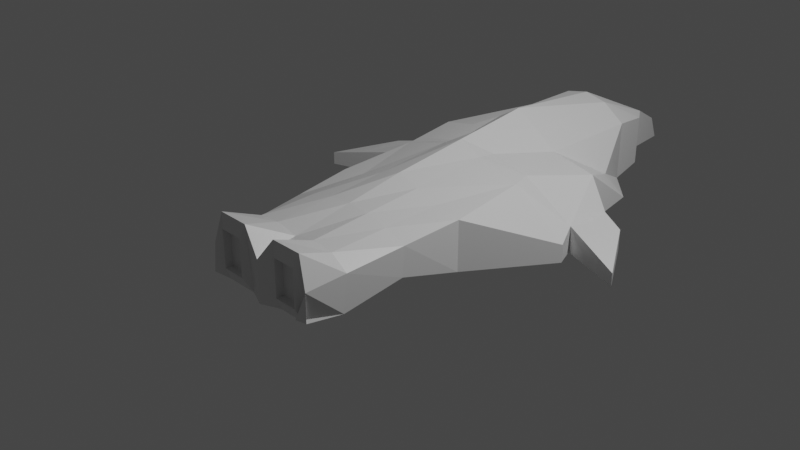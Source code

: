 # Source: tak6.blend  (saved by Blender 2.81.16; exported with 4.5.12 LTS)
import bpy
from mathutils import Matrix  # noqa: F401  (used for matrix-valued properties, if any)

bpy.ops.wm.read_factory_settings(use_empty=True)
scene = bpy.context.scene
scene.name = 'Scene'

# ---- collections
col_collection = bpy.data.collections.new('Collection'); scene.collection.children.link(col_collection)

# ---- materials (node trees are filled in below, after node groups)
mat_material = bpy.data.materials.new('Material')
mat_material.alpha_threshold = 0.0
mat_material.use_transparent_shadow = False
mat_material.line_color = (0.0, 0.0, 0.0, 1.0)

# ---- material node trees
mat_material.use_nodes = True; mat_material.node_tree.nodes.clear()
_N = mat_material.node_tree.nodes; _L = mat_material.node_tree.links
n0 = _N.new('ShaderNodeOutputMaterial'); n0.name = 'Material Output'; n0.location = (300, 300)
n1 = _N.new('ShaderNodeBsdfPrincipled'); n1.name = 'Principled BSDF'; n1.location = (10, 300)
n1.distribution = 'GGX'
n1.subsurface_method = 'BURLEY'
n1.inputs[2].default_value = 0.4
n1.inputs[3].default_value = 1.45
n1.inputs[27].default_value = (0.0, 0.0, 0.0, 1.0)
n1.inputs[28].default_value = 1.0
_L.new(n1.outputs[0], n0.inputs[0])
n0.is_active_output = True

# ---- world
world_world = bpy.data.worlds.new('World'); scene.world = world_world
world_world.use_nodes = True; world_world.node_tree.nodes.clear()
_N = world_world.node_tree.nodes; _L = world_world.node_tree.links
n0 = _N.new('ShaderNodeOutputWorld'); n0.name = 'World Output'; n0.location = (300, 300)
n1 = _N.new('ShaderNodeBackground'); n1.name = 'Background'; n1.location = (10, 300)
n1.inputs[0].default_value = (0.05088, 0.05088, 0.05088, 1.0)
_L.new(n1.outputs[0], n0.inputs[0])
n0.is_active_output = True
world_world.color = (0.05088, 0.05088, 0.05088)
world_world.use_sun_shadow = False
world_world.sun_shadow_jitter_overblur = 0.0

# ---- cameras
cam_camera = bpy.data.cameras.new('Camera')
cam_camera.clip_end = 100.0
cam_camera.ortho_scale = 7.314

# ---- lights
light_light = bpy.data.lights.new('Light', 'POINT')
light_light.transmission_factor = 0.0
light_light.energy = 1000.0
light_light.shadow_soft_size = 0.1
light_light.shadow_maximum_resolution = 0.006
light_light.use_absolute_resolution = True

# ---- meshes
me_cube = bpy.data.meshes.new('Cube')
me_cube.from_pydata([(1.0, 1.0, 1.0), (1.0, 1.0, -1.0), (0.6485, -0.9953, 0.3941), (0.5057, -1.0, -0.7876), (-1.0, 1.0, 1.0), (-1.0, 1.0, -1.0), (-0.6464, -0.9953, 0.3941), (-0.6759, -1.0, -0.7876), (1.0, 1.335, -0.5613), (-1.0, 1.335, -0.5613), (0.7485, 1.335, 0.1181), (-0.7485, 1.335, 0.1181), (0.0, 1.0, -1.0), (0.0, -1.0, 0.6553), (0.0, -1.0, -1.0), (0.0, 1.0, 2.603), (0.0, 1.674, -1.0), (0.0, 1.674, 2.227), (0.5, -1.0, -0.4083), (0.5, 1.0, 1.362), (0.5, 1.674, 1.362), (0.5, 1.0, -1.0), (0.5, -1.0, 1.063), (0.5, 1.674, -1.0), (-0.5, 1.0, -1.0), (-0.5, -1.0, 1.063), (-0.5, 1.674, -1.0), (-0.5, -1.0, -0.4083), (-0.5, 1.0, 1.362), (-0.5, 1.674, 1.362), (0.3746, 1.973, -1.0), (0.0, 2.081, -1.0), (-0.3746, 1.973, 1.0), (0.0, 2.081, 1.0), (0.3746, 1.973, 1.0), (-0.3746, 1.973, -1.0), (0.25, 1.0, -1.0), (0.25, -1.0, 1.063), (0.25, 1.674, -1.0), (0.2005, -0.9505, -1.0), (0.25, 1.0, 2.023), (0.25, 1.674, 2.023), (0.25, 2.081, -0.6011), (0.25, 2.081, 1.0), (-0.25, -1.0, -0.4083), (-0.25, 1.0, 2.023), (-0.25, 1.674, 2.023), (-0.25, 1.0, -1.0), (-0.2005, -0.9796, 1.602), (-0.25, 1.674, -1.0), (-0.25, 2.081, 1.0), (-0.25, 2.081, -0.6011), (0.05656, 2.466, -1.0), (0.0, 2.466, -1.0), (-0.1186, 2.351, 0.1012), (0.0, 2.351, 0.1012), (0.1186, 2.351, 0.1012), (-0.05656, 2.466, -1.0), (-0.7907, 0.0, -1.0), (0.7907, 0.0, 1.0), (-0.7907, 0.0, 1.0), (0.7907, 0.0, -1.0), (0.0, 0.0, -1.0), (0.0, 0.0, 1.802), (0.5, 0.0, 1.181), (0.5, 0.0, -1.0), (-0.5, 0.0, -1.0), (-0.5, 0.0, 1.181), (0.25, 0.0, -1.0), (0.25, 0.0, 1.512), (-0.25, 0.0, 1.512), (-0.25, 0.0, -1.0), (-1.338, 0.5, -0.2961), (1.338, 0.5, -1.0), (-1.338, 0.5, -1.0), (1.338, 0.5, -0.2961), (0.0, 0.5, -1.0), (0.0, 0.5, 2.203), (0.7316, 0.5, 1.272), (0.5, 0.5, -0.4979), (-0.5, 0.5, -0.4979), (-0.7316, 0.5, 1.272), (0.25, 0.5, -1.0), (0.25, 0.5, 1.767), (-0.25, 0.5, 1.767), (-0.25, 0.5, -1.0), (-0.6414, -0.7468, -1.0), (0.6845, -0.7433, 0.5475), (0.0, -0.7468, -1.0), (0.0, -0.7468, 0.9456), (0.5, -0.7468, 1.046), (0.5, -0.7468, -1.0), (-0.5, -0.7468, -1.0), (-0.5, -0.7468, 1.046), (0.25, -0.7468, -1.0), (0.25, -0.7468, 1.13), (-0.25, -0.7468, 1.13), (-0.25, -0.7468, -1.0), (-0.6829, -0.7433, 0.5475), (0.6414, -0.7468, -1.0), (-1.251, 0.6282, 0.03621), (1.251, 0.6282, -1.0), (-1.251, 0.6282, -1.0), (1.251, 0.6282, 0.03621), (0.0, 0.6282, -1.0), (0.0, 0.6282, 2.305), (0.6722, 0.6282, 1.295), (0.5, 0.6282, -0.4979), (-0.5, 0.6282, -0.4979), (-0.6722, 0.6282, 1.295), (0.25, 0.6282, -1.0), (0.25, 0.6282, 1.656), (-0.25, 0.6282, 1.656), (-0.25, 0.6282, -1.0), (-1.251, 0.6282, -1.0), (-1.338, 0.5, -1.0), (1.251, 0.6282, 0.03621), (1.338, 0.5, -0.2961), (1.338, 0.5, -1.0), (-1.338, 0.5, -0.2961), (-1.251, 0.6282, 0.03621), (1.251, 0.6282, -1.0), (0.25, -1.0, -0.4083), (0.5483, -0.9505, -1.0), (0.549, -0.9786, 1.602), (-0.25, -1.0, 1.063), (-0.549, -0.9786, 1.602), (-0.5483, -0.9505, -1.0), (0.2005, -0.9796, 1.602), (-0.2005, -0.9505, -1.0), (0.25, -0.9492, -0.4083), (0.5, -0.9492, -0.4083), (0.5, -0.9492, 1.063), (-0.25, -0.9492, 1.063), (-0.5, -0.9492, 1.063), (-0.5, -0.9492, -0.4083), (0.25, -0.9492, 1.063), (-0.25, -0.9492, -0.4083), (1.552, 0.8545, -0.1862), (1.552, 0.8545, -1.0), (-1.552, 0.8545, -0.1862), (-1.552, 0.8545, -1.0), (-1.942, 0.4827, -0.4847), (1.942, 0.4827, -1.0), (-1.942, 0.4827, -1.0), (1.942, 0.4827, -0.4847), (1.597, 0.5554, -1.0), (1.597, 0.5554, -0.2242), (1.276, 0.9272, -1.0), (1.276, 0.9272, -0.005277), (-1.597, 0.5554, -1.0), (-1.276, 0.9272, -1.0), (-1.276, 0.9272, -0.005277), (-1.597, 0.5554, -0.2242), (-0.7368, -0.3717, 0.7737), (0.716, -0.3734, -0.4393), (-0.716, -0.3734, -0.4393), (0.7376, -0.3717, 0.7737), (0.0, -0.3734, -0.4376), (0.0, -0.3734, 1.374), (0.5, -0.3734, 1.114), (0.5, -0.3734, -0.4376), (-0.5, -0.3734, -0.4376), (-0.5, -0.3734, 1.114), (0.25, -0.3734, -0.4376), (0.25, -0.3734, 1.321), (-0.25, -0.3734, 1.321), (-0.25, -0.3734, -0.4376)], [], [(93, 98, 6, 126), (127, 126, 6, 7), (151, 150, 144, 141), (91, 99, 3, 123), (99, 87, 2, 3), (5, 4, 11, 9), (23, 20, 10, 8), (24, 5, 9, 26), (19, 0, 10, 20), (0, 1, 8, 10), (45, 15, 17, 46), (36, 12, 16, 38), (26, 29, 32, 35), (97, 88, 14, 129), (39, 128, 13, 14), (95, 89, 13, 128), (87, 90, 124, 2), (3, 2, 124, 123), (1, 21, 23, 8), (40, 19, 20, 41), (20, 23, 30, 34), (94, 91, 123, 39), (86, 92, 127, 7), (9, 11, 29, 26), (4, 28, 29, 11), (47, 24, 26, 49), (37, 122, 130, 136), (96, 93, 126, 48), (31, 51, 57, 53), (42, 43, 34, 30), (46, 17, 33, 50), (41, 20, 34, 43), (49, 26, 35, 51), (38, 16, 31, 42), (23, 38, 42, 30), (17, 41, 43, 33), (33, 43, 56, 55), (88, 94, 39, 14), (15, 40, 41, 17), (90, 95, 128, 124), (27, 44, 137, 135), (21, 36, 38, 23), (16, 49, 51, 31), (29, 46, 50, 32), (35, 32, 50, 51), (89, 96, 48, 13), (14, 13, 48, 129), (12, 47, 49, 16), (92, 97, 129, 127), (28, 45, 46, 29), (57, 54, 55, 53), (53, 55, 56, 52), (42, 31, 53, 52), (43, 42, 52, 56), (51, 50, 54, 57), (50, 33, 55, 54), (80, 85, 71, 66), (77, 84, 70, 63), (78, 83, 69, 64), (76, 82, 68, 62), (84, 81, 67, 70), (74, 80, 66, 58), (82, 79, 65, 68), (75, 78, 64, 59), (83, 77, 63, 69), (85, 76, 62, 71), (73, 75, 59, 61), (79, 73, 61, 65), (156, 154, 60, 58), (81, 72, 60, 67), (109, 100, 72, 81), (107, 101, 73, 79), (103, 75, 117, 116), (113, 104, 76, 85), (111, 105, 77, 83), (103, 106, 78, 75), (110, 107, 79, 82), (102, 108, 80, 74), (112, 109, 81, 84), (104, 110, 82, 76), (106, 111, 83, 78), (105, 112, 84, 77), (108, 113, 85, 80), (58, 60, 72, 74), (7, 6, 98, 86), (162, 167, 97, 92), (159, 166, 96, 89), (160, 165, 95, 90), (158, 164, 94, 88), (166, 163, 93, 96), (156, 162, 92, 86), (164, 161, 91, 94), (157, 160, 90, 87), (165, 159, 89, 95), (167, 158, 88, 97), (155, 157, 87, 99), (161, 155, 99, 91), (163, 154, 98, 93), (24, 47, 113, 108), (15, 45, 112, 105), (19, 40, 111, 106), (12, 36, 110, 104), (45, 28, 109, 112), (5, 24, 108, 102), (36, 21, 107, 110), (0, 19, 106, 103), (40, 15, 105, 111), (47, 12, 104, 113), (147, 146, 143, 145), (21, 1, 101, 107), (28, 4, 100, 109), (101, 103, 116, 121), (121, 116, 117, 118), (115, 119, 120, 114), (72, 100, 120, 119), (100, 102, 114, 120), (73, 101, 121, 118), (102, 74, 115, 114), (75, 73, 118, 117), (74, 72, 119, 115), (39, 123, 18, 122), (123, 124, 22, 18), (48, 126, 25, 125), (126, 127, 27, 25), (124, 128, 37, 22), (128, 39, 122, 37), (127, 129, 44, 27), (129, 48, 125, 44), (137, 133, 134, 135), (131, 132, 136, 130), (22, 37, 136, 132), (125, 25, 134, 133), (122, 18, 131, 130), (25, 27, 135, 134), (44, 125, 133, 137), (18, 22, 132, 131), (144, 142, 140, 141), (139, 138, 145, 143), (146, 148, 139, 143), (153, 152, 140, 142), (152, 151, 141, 140), (150, 153, 142, 144), (149, 147, 145, 138), (148, 149, 138, 139), (1, 0, 149, 148), (0, 103, 147, 149), (101, 1, 148, 146), (103, 101, 146, 147), (102, 100, 153, 150), (4, 5, 151, 152), (100, 4, 152, 153), (5, 102, 150, 151), (67, 60, 154, 163), (65, 61, 155, 161), (61, 59, 157, 155), (71, 62, 158, 167), (69, 63, 159, 165), (59, 64, 160, 157), (68, 65, 161, 164), (58, 66, 162, 156), (70, 67, 163, 166), (62, 68, 164, 158), (64, 69, 165, 160), (63, 70, 166, 159), (66, 71, 167, 162), (86, 98, 154, 156)])
_uv = me_cube.uv_layers.new(name='UVMap')
_uv.uv.foreach_set('vector', [0.8125, 0.7184, 0.875, 0.7184, 0.875, 0.75, 0.8132, 0.7479, 0.375, 0.9716, 0.661, 0.9585, 0.625, 1.0, 0.375, 1.0, 0.125, 0.5, 0.125, 0.5465, 0.125, 0.5465, 0.125, 0.5, 0.3125, 0.7184, 0.375, 0.7184, 0.375, 0.75, 0.3427, 0.7438, 0.375, 0.7184, 0.625, 0.7184, 0.625, 0.75, 0.375, 0.75, 0.375, 0.25, 0.625, 0.25, 0.625, 0.25, 0.375, 0.25, 0.375, 0.4375, 0.625, 0.4375, 0.625, 0.5, 0.375, 0.5, 0.1875, 0.5, 0.125, 0.5, 0.125, 0.5, 0.1875, 0.5, 0.6875, 0.5, 0.625, 0.5, 0.625, 0.5, 0.6875, 0.5, 0.625, 0.5, 0.375, 0.5, 0.375, 0.5, 0.625, 0.5, 0.7812, 0.5, 0.75, 0.5, 0.75, 0.5, 0.7812, 0.5, 0.2812, 0.5, 0.25, 0.5, 0.25, 0.5, 0.2812, 0.5, 0.375, 0.3125, 0.625, 0.3125, 0.625, 0.3125, 0.375, 0.3125, 0.2188, 0.7184, 0.25, 0.7184, 0.25, 0.75, 0.2249, 0.7438, 0.375, 0.8499, 0.6395, 0.8499, 0.625, 0.875, 0.375, 0.875, 0.7188, 0.7184, 0.75, 0.7184, 0.75, 0.75, 0.7199, 0.7484, 0.625, 0.7184, 0.6875, 0.7184, 0.6868, 0.7479, 0.625, 0.75, 0.375, 0.75, 0.625, 0.75, 0.6604, 0.7918, 0.375, 0.7784, 0.375, 0.5, 0.3125, 0.5, 0.3125, 0.5, 0.375, 0.5, 0.7188, 0.5, 0.6875, 0.5, 0.6875, 0.5, 0.7188, 0.5, 0.625, 0.4375, 0.375, 0.4375, 0.375, 0.4375, 0.625, 0.4375, 0.2812, 0.7184, 0.3125, 0.7184, 0.3185, 0.7438, 0.2751, 0.7438, 0.125, 0.7184, 0.1875, 0.7184, 0.1573, 0.7438, 0.125, 0.75, 0.375, 0.25, 0.625, 0.25, 0.625, 0.3125, 0.375, 0.3125, 0.875, 0.5, 0.8125, 0.5, 0.8125, 0.5, 0.875, 0.5, 0.2188, 0.5, 0.1875, 0.5, 0.1875, 0.5, 0.2188, 0.5, 0.625, 0.8438, 0.375, 0.8438, 0.375, 0.8438, 0.625, 0.8438, 0.7812, 0.7184, 0.8125, 0.7184, 0.8186, 0.7478, 0.7751, 0.747, 0.25, 0.5, 0.2188, 0.5, 0.2188, 0.5, 0.25, 0.5, 0.375, 0.4062, 0.625, 0.4062, 0.625, 0.4375, 0.375, 0.4375, 0.7812, 0.5, 0.75, 0.5, 0.75, 0.5, 0.7812, 0.5, 0.7188, 0.5, 0.6875, 0.5, 0.6875, 0.5, 0.7188, 0.5, 0.2188, 0.5, 0.1875, 0.5, 0.1875, 0.5, 0.2188, 0.5, 0.2812, 0.5, 0.25, 0.5, 0.25, 0.5, 0.2812, 0.5, 0.3125, 0.5, 0.2812, 0.5, 0.2812, 0.5, 0.3125, 0.5, 0.75, 0.5, 0.7188, 0.5, 0.7188, 0.5, 0.75, 0.5, 0.75, 0.5, 0.7188, 0.5, 0.7188, 0.5, 0.75, 0.5, 0.25, 0.7184, 0.2812, 0.7184, 0.2751, 0.7438, 0.25, 0.75, 0.75, 0.5, 0.7188, 0.5, 0.7188, 0.5, 0.75, 0.5, 0.6875, 0.7184, 0.7188, 0.7184, 0.7249, 0.747, 0.6814, 0.7478, 0.1875, 0.75, 0.2188, 0.75, 0.2188, 0.75, 0.1875, 0.75, 0.3125, 0.5, 0.2812, 0.5, 0.2812, 0.5, 0.3125, 0.5, 0.25, 0.5, 0.2188, 0.5, 0.2188, 0.5, 0.25, 0.5, 0.8125, 0.5, 0.7812, 0.5, 0.7812, 0.5, 0.8125, 0.5, 0.375, 0.3125, 0.625, 0.3125, 0.625, 0.3438, 0.375, 0.3438, 0.75, 0.7184, 0.7812, 0.7184, 0.7801, 0.7484, 0.75, 0.75, 0.375, 0.875, 0.625, 0.875, 0.6395, 0.9001, 0.375, 0.9001, 0.25, 0.5, 0.2188, 0.5, 0.2188, 0.5, 0.25, 0.5, 0.1875, 0.7184, 0.2188, 0.7184, 0.2249, 0.7438, 0.1815, 0.7438, 0.8125, 0.5, 0.7812, 0.5, 0.7812, 0.5, 0.8125, 0.5, 0.375, 0.3438, 0.625, 0.3438, 0.625, 0.375, 0.375, 0.375, 0.375, 0.375, 0.625, 0.375, 0.625, 0.4062, 0.375, 0.4062, 0.2812, 0.5, 0.25, 0.5, 0.25, 0.5, 0.2812, 0.5, 0.625, 0.4062, 0.375, 0.4062, 0.375, 0.4062, 0.625, 0.4062, 0.375, 0.3438, 0.625, 0.3438, 0.625, 0.3438, 0.375, 0.3438, 0.7812, 0.5, 0.75, 0.5, 0.75, 0.5, 0.7812, 0.5, 0.1875, 0.5625, 0.2188, 0.5625, 0.2188, 0.625, 0.1875, 0.625, 0.75, 0.5625, 0.7812, 0.5625, 0.7812, 0.625, 0.75, 0.625, 0.6875, 0.5625, 0.7188, 0.5625, 0.7188, 0.625, 0.6875, 0.625, 0.25, 0.5625, 0.2812, 0.5625, 0.2812, 0.625, 0.25, 0.625, 0.7812, 0.5625, 0.8125, 0.5625, 0.8125, 0.625, 0.7812, 0.625, 0.125, 0.5625, 0.1875, 0.5625, 0.1875, 0.625, 0.125, 0.625, 0.2812, 0.5625, 0.3125, 0.5625, 0.3125, 0.625, 0.2812, 0.625, 0.625, 0.5625, 0.6875, 0.5625, 0.6875, 0.625, 0.625, 0.625, 0.7188, 0.5625, 0.75, 0.5625, 0.75, 0.625, 0.7188, 0.625, 0.2188, 0.5625, 0.25, 0.5625, 0.25, 0.625, 0.2188, 0.625, 0.375, 0.5625, 0.625, 0.5625, 0.625, 0.625, 0.375, 0.625, 0.3125, 0.5625, 0.375, 0.5625, 0.375, 0.625, 0.3125, 0.625, 0.375, 0.07832, 0.625, 0.07832, 0.625, 0.125, 0.375, 0.125, 0.8125, 0.5625, 0.875, 0.5625, 0.875, 0.625, 0.8125, 0.625, 0.8125, 0.5465, 0.875, 0.5465, 0.875, 0.5625, 0.8125, 0.5625, 0.3125, 0.5465, 0.375, 0.5465, 0.375, 0.5625, 0.3125, 0.5625, 0.625, 0.5465, 0.625, 0.5625, 0.625, 0.5625, 0.625, 0.5465, 0.2188, 0.5465, 0.25, 0.5465, 0.25, 0.5625, 0.2188, 0.5625, 0.7188, 0.5465, 0.75, 0.5465, 0.75, 0.5625, 0.7188, 0.5625, 0.625, 0.5465, 0.6875, 0.5465, 0.6875, 0.5625, 0.625, 0.5625, 0.2812, 0.5465, 0.3125, 0.5465, 0.3125, 0.5625, 0.2812, 0.5625, 0.125, 0.5465, 0.1875, 0.5465, 0.1875, 0.5625, 0.125, 0.5625, 0.7812, 0.5465, 0.8125, 0.5465, 0.8125, 0.5625, 0.7812, 0.5625, 0.25, 0.5465, 0.2812, 0.5465, 0.2812, 0.5625, 0.25, 0.5625, 0.6875, 0.5465, 0.7188, 0.5465, 0.7188, 0.5625, 0.6875, 0.5625, 0.75, 0.5465, 0.7812, 0.5465, 0.7812, 0.5625, 0.75, 0.5625, 0.1875, 0.5465, 0.2188, 0.5465, 0.2188, 0.5625, 0.1875, 0.5625, 0.375, 0.125, 0.625, 0.125, 0.625, 0.1875, 0.375, 0.1875, 0.375, 0.0, 0.625, 0.0, 0.625, 0.03165, 0.375, 0.03165, 0.1875, 0.6717, 0.2188, 0.6717, 0.2188, 0.7184, 0.1875, 0.7184, 0.75, 0.6717, 0.7812, 0.6717, 0.7812, 0.7184, 0.75, 0.7184, 0.6875, 0.6717, 0.7188, 0.6717, 0.7188, 0.7184, 0.6875, 0.7184, 0.25, 0.6717, 0.2812, 0.6717, 0.2812, 0.7184, 0.25, 0.7184, 0.7812, 0.6717, 0.8125, 0.6717, 0.8125, 0.7184, 0.7812, 0.7184, 0.125, 0.6717, 0.1875, 0.6717, 0.1875, 0.7184, 0.125, 0.7184, 0.2812, 0.6717, 0.3125, 0.6717, 0.3125, 0.7184, 0.2812, 0.7184, 0.625, 0.6717, 0.6875, 0.6717, 0.6875, 0.7184, 0.625, 0.7184, 0.7188, 0.6717, 0.75, 0.6717, 0.75, 0.7184, 0.7188, 0.7184, 0.2188, 0.6717, 0.25, 0.6717, 0.25, 0.7184, 0.2188, 0.7184, 0.375, 0.6717, 0.625, 0.6717, 0.625, 0.7184, 0.375, 0.7184, 0.3125, 0.6717, 0.375, 0.6717, 0.375, 0.7184, 0.3125, 0.7184, 0.8125, 0.6717, 0.875, 0.6717, 0.875, 0.7184, 0.8125, 0.7184, 0.1875, 0.5, 0.2188, 0.5, 0.2188, 0.5465, 0.1875, 0.5465, 0.75, 0.5, 0.7812, 0.5, 0.7812, 0.5465, 0.75, 0.5465, 0.6875, 0.5, 0.7188, 0.5, 0.7188, 0.5465, 0.6875, 0.5465, 0.25, 0.5, 0.2812, 0.5, 0.2812, 0.5465, 0.25, 0.5465, 0.7812, 0.5, 0.8125, 0.5, 0.8125, 0.5465, 0.7812, 0.5465, 0.125, 0.5, 0.1875, 0.5, 0.1875, 0.5465, 0.125, 0.5465, 0.2812, 0.5, 0.3125, 0.5, 0.3125, 0.5465, 0.2812, 0.5465, 0.625, 0.5, 0.6875, 0.5, 0.6875, 0.5465, 0.625, 0.5465, 0.7188, 0.5, 0.75, 0.5, 0.75, 0.5465, 0.7188, 0.5465, 0.2188, 0.5, 0.25, 0.5, 0.25, 0.5465, 0.2188, 0.5465, 0.625, 0.5465, 0.375, 0.5465, 0.375, 0.5465, 0.625, 0.5465, 0.3125, 0.5, 0.375, 0.5, 0.375, 0.5465, 0.3125, 0.5465, 0.8125, 0.5, 0.875, 0.5, 0.875, 0.5465, 0.8125, 0.5465, 0.375, 0.5465, 0.625, 0.5465, 0.625, 0.5465, 0.375, 0.5465, 0.375, 0.5465, 0.625, 0.5465, 0.625, 0.5625, 0.375, 0.5625, 0.375, 0.1875, 0.625, 0.1875, 0.625, 0.2035, 0.375, 0.2035, 0.875, 0.5625, 0.875, 0.5465, 0.875, 0.5465, 0.875, 0.5625, 0.625, 0.2035, 0.375, 0.2035, 0.375, 0.2035, 0.625, 0.2035, 0.375, 0.5625, 0.375, 0.5465, 0.375, 0.5465, 0.375, 0.5625, 0.125, 0.5465, 0.125, 0.5625, 0.125, 0.5625, 0.125, 0.5465, 0.625, 0.5625, 0.375, 0.5625, 0.375, 0.5625, 0.625, 0.5625, 0.375, 0.1875, 0.625, 0.1875, 0.625, 0.1875, 0.375, 0.1875, 0.2751, 0.7438, 0.3185, 0.7438, 0.3125, 0.75, 0.2812, 0.75, 0.375, 0.7784, 0.6604, 0.7918, 0.625, 0.8125, 0.375, 0.8125, 0.7751, 0.747, 0.8186, 0.7478, 0.8125, 0.75, 0.7812, 0.75, 0.661, 0.9585, 0.375, 0.9716, 0.375, 0.9375, 0.625, 0.9375, 0.6814, 0.7478, 0.7249, 0.747, 0.7188, 0.75, 0.6875, 0.75, 0.6395, 0.8499, 0.375, 0.8499, 0.375, 0.8438, 0.625, 0.8438, 0.1815, 0.7438, 0.2249, 0.7438, 0.2188, 0.75, 0.1875, 0.75, 0.375, 0.9001, 0.6395, 0.9001, 0.625, 0.9062, 0.375, 0.9062, 0.375, 0.9062, 0.625, 0.9062, 0.625, 0.9375, 0.375, 0.9375, 0.375, 0.8125, 0.625, 0.8125, 0.625, 0.8438, 0.375, 0.8438, 0.6875, 0.75, 0.7188, 0.75, 0.7188, 0.75, 0.6875, 0.75, 0.7812, 0.75, 0.8125, 0.75, 0.8125, 0.75, 0.7812, 0.75, 0.2812, 0.75, 0.3125, 0.75, 0.3125, 0.75, 0.2812, 0.75, 0.625, 0.9375, 0.375, 0.9375, 0.375, 0.9375, 0.625, 0.9375, 0.375, 0.9062, 0.625, 0.9062, 0.625, 0.9062, 0.375, 0.9062, 0.375, 0.8125, 0.625, 0.8125, 0.625, 0.8125, 0.375, 0.8125, 0.375, 0.2035, 0.625, 0.2035, 0.625, 0.25, 0.375, 0.25, 0.375, 0.5, 0.625, 0.5, 0.625, 0.5465, 0.375, 0.5465, 0.375, 0.5465, 0.375, 0.5, 0.375, 0.5, 0.375, 0.5465, 0.875, 0.5465, 0.875, 0.5, 0.875, 0.5, 0.875, 0.5465, 0.625, 0.25, 0.375, 0.25, 0.375, 0.25, 0.625, 0.25, 0.375, 0.2035, 0.625, 0.2035, 0.625, 0.2035, 0.375, 0.2035, 0.625, 0.5, 0.625, 0.5465, 0.625, 0.5465, 0.625, 0.5, 0.375, 0.5, 0.625, 0.5, 0.625, 0.5, 0.375, 0.5, 0.375, 0.5, 0.625, 0.5, 0.625, 0.5, 0.375, 0.5, 0.625, 0.5, 0.625, 0.5465, 0.625, 0.5465, 0.625, 0.5, 0.375, 0.5465, 0.375, 0.5, 0.375, 0.5, 0.375, 0.5465, 0.625, 0.5465, 0.375, 0.5465, 0.375, 0.5465, 0.625, 0.5465, 0.375, 0.2035, 0.625, 0.2035, 0.625, 0.2035, 0.375, 0.2035, 0.625, 0.25, 0.375, 0.25, 0.375, 0.25, 0.625, 0.25, 0.875, 0.5465, 0.875, 0.5, 0.875, 0.5, 0.875, 0.5465, 0.125, 0.5, 0.125, 0.5465, 0.125, 0.5465, 0.125, 0.5, 0.8125, 0.625, 0.875, 0.625, 0.875, 0.6717, 0.8125, 0.6717, 0.3125, 0.625, 0.375, 0.625, 0.375, 0.6717, 0.3125, 0.6717, 0.375, 0.625, 0.625, 0.625, 0.625, 0.6717, 0.375, 0.6717, 0.2188, 0.625, 0.25, 0.625, 0.25, 0.6717, 0.2188, 0.6717, 0.7188, 0.625, 0.75, 0.625, 0.75, 0.6717, 0.7188, 0.6717, 0.625, 0.625, 0.6875, 0.625, 0.6875, 0.6717, 0.625, 0.6717, 0.2812, 0.625, 0.3125, 0.625, 0.3125, 0.6717, 0.2812, 0.6717, 0.125, 0.625, 0.1875, 0.625, 0.1875, 0.6717, 0.125, 0.6717, 0.7812, 0.625, 0.8125, 0.625, 0.8125, 0.6717, 0.7812, 0.6717, 0.25, 0.625, 0.2812, 0.625, 0.2812, 0.6717, 0.25, 0.6717, 0.6875, 0.625, 0.7188, 0.625, 0.7188, 0.6717, 0.6875, 0.6717, 0.75, 0.625, 0.7812, 0.625, 0.7812, 0.6717, 0.75, 0.6717, 0.1875, 0.625, 0.2188, 0.625, 0.2188, 0.6717, 0.1875, 0.6717, 0.375, 0.03165, 0.625, 0.03165, 0.625, 0.07832, 0.375, 0.07832])
me_cube.materials.append(mat_material)
me_cube.use_remesh_preserve_volume = False
me_cube.use_remesh_preserve_attributes = False
me_cube.use_mirror_vertex_groups = False
me_cube.update()

# ---- objects
ob_cube = bpy.data.objects.new('Cube', me_cube)
ob_light = bpy.data.objects.new('Light', light_light)
ob_camera = bpy.data.objects.new('Camera', cam_camera)

# ---- transforms, parenting, visibility, modifiers, constraints
ob_cube.location = (0.0, 0.0, 0.0)
ob_cube.scale = (1.048, 1.772, 0.2834)
ob_cube.lock_rotations_4d = False
ob_cube.empty_display_type = 'ARROWS'
ob_cube.lineart.crease_threshold = 0.0
ob_light.location = (4.076, 1.005, 5.904)
ob_light.rotation_euler = (0.6503, 0.05522, 1.866)
ob_light.lock_rotations_4d = False
ob_light.empty_display_type = 'ARROWS'
ob_light.color = (0.0, 0.0, 0.0, 0.0)
ob_light.lineart.crease_threshold = 0.0
ob_camera.location = (7.359, -6.926, 4.958)
ob_camera.rotation_euler = (1.109, 0.0, 0.8149)
ob_camera.lock_rotations_4d = False
ob_camera.empty_display_type = 'ARROWS'
ob_camera.color = (0.0, 0.0, 0.0, 0.0)
ob_camera.display_type = 'WIRE'
ob_camera.lineart.crease_threshold = 0.0

# ---- collection membership
col_collection.objects.link(ob_cube)
col_collection.objects.link(ob_light)
col_collection.objects.link(ob_camera)

# ---- scene / render settings (as saved in the file)
scene.camera = ob_camera
scene.frame_start = 1; scene.frame_end = 250; scene.frame_set(1)
scene.render.engine = 'BLENDER_EEVEE_NEXT'
scene.cycles.use_denoising = False
scene.cycles.samples = 128
scene.cycles.sampling_pattern = 'TABULATED_SOBOL'
scene.cycles.use_adaptive_sampling = False
scene.cycles.use_light_tree = False
scene.view_settings.view_transform = 'Filmic'
bpy.context.view_layer.update()
